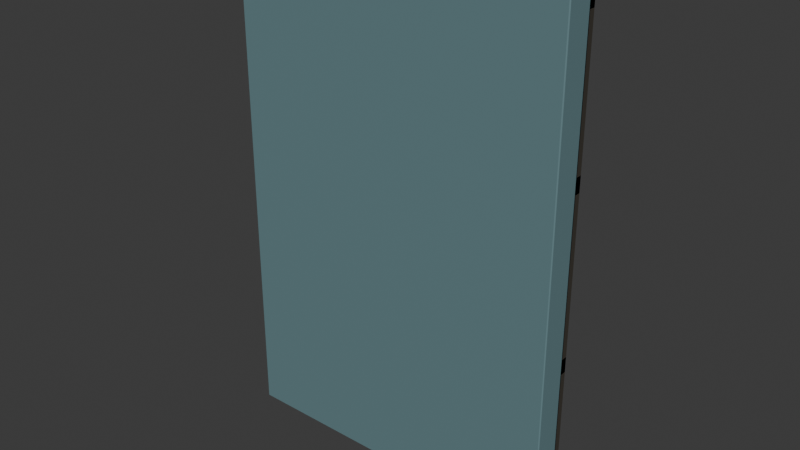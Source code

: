 # Source: scrap_bunker_panel_2m.blend  (saved by Blender 4.5.91; exported with 4.5.12 LTS)
import bpy
from mathutils import Matrix  # noqa: F401  (used for matrix-valued properties, if any)

bpy.ops.wm.read_factory_settings(use_empty=True)
scene = bpy.context.scene
scene.name = 'Scene'

# ---- collections
col_collection = bpy.data.collections.new('Collection'); scene.collection.children.link(col_collection)
col_asset = bpy.data.collections.new('asset'); scene.collection.children.link(col_asset)

# ---- materials (node trees are filled in below, after node groups)
mat_painted_steel_bluegray = bpy.data.materials.new('painted_steel_bluegray')
mat_painted_steel_bluegray.use_backface_culling = True
mat_painted_steel_bluegray.diffuse_color = (0.13, 0.23, 0.25, 1.0)
mat_weathered_steel = bpy.data.materials.new('weathered_steel')
mat_weathered_steel.use_backface_culling = True
mat_weathered_steel.diffuse_color = (0.2, 0.18, 0.15, 1.0)

# ---- material node trees
mat_painted_steel_bluegray.use_nodes = True; mat_painted_steel_bluegray.node_tree.nodes.clear()
_N = mat_painted_steel_bluegray.node_tree.nodes; _L = mat_painted_steel_bluegray.node_tree.links
n0 = _N.new('ShaderNodeBsdfPrincipled'); n0.name = 'Principled BSDF'; n0.location = (-200, 100)
n0.inputs[0].default_value = (0.13, 0.23, 0.25, 1.0)
n0.inputs[2].default_value = 0.64
n1 = _N.new('ShaderNodeOutputMaterial'); n1.name = 'Material Output'; n1.location = (200, 100)
_L.new(n0.outputs[0], n1.inputs[0])
n1.is_active_output = True
mat_weathered_steel.use_nodes = True; mat_weathered_steel.node_tree.nodes.clear()
_N = mat_weathered_steel.node_tree.nodes; _L = mat_weathered_steel.node_tree.links
n0 = _N.new('ShaderNodeBsdfPrincipled'); n0.name = 'Principled BSDF'; n0.location = (-200, 100)
n0.inputs[0].default_value = (0.2, 0.18, 0.15, 1.0)
n0.inputs[1].default_value = 1.0
n0.inputs[2].default_value = 0.63
n1 = _N.new('ShaderNodeOutputMaterial'); n1.name = 'Material Output'; n1.location = (200, 100)
_L.new(n0.outputs[0], n1.inputs[0])
n1.is_active_output = True

# ---- world
world_world = bpy.data.worlds.new('World'); scene.world = world_world
world_world.use_nodes = True; world_world.node_tree.nodes.clear()
_N = world_world.node_tree.nodes; _L = world_world.node_tree.links
n0 = _N.new('ShaderNodeOutputWorld'); n0.name = 'World Output'; n0.location = (200, 100)
n1 = _N.new('ShaderNodeBackground'); n1.name = 'Background'; n1.location = (-200, 100)
n1.inputs[0].default_value = (0.05088, 0.05088, 0.05088, 1.0)
_L.new(n1.outputs[0], n0.inputs[0])
n0.is_active_output = True
world_world.color = (0.05088, 0.05088, 0.05088)
world_world.sun_shadow_jitter_overblur = 0.0

# ---- meshes
me_cube_001 = bpy.data.meshes.new('Cube.001')
me_cube_001.from_pydata([(-0.995, -0.095, 0.0), (-0.995, -0.1, 0.005), (-1.0, -0.095, 0.005), (-0.995, -0.1, 2.995), (-0.995, -0.095, 3.0), (-1.0, -0.095, 2.995), (-0.995, 0.065, 0.0), (-1.0, 0.065, 0.005), (-0.995, 0.07, 0.005), (-0.995, 0.065, 3.0), (-0.995, 0.07, 2.995), (-1.0, 0.065, 2.995), (0.995, -0.095, 0.0), (1.0, -0.095, 0.005), (0.995, -0.1, 0.005), (0.995, -0.095, 3.0), (0.995, -0.1, 2.995), (1.0, -0.095, 2.995), (0.995, 0.065, 0.0), (0.995, 0.07, 0.005), (1.0, 0.065, 0.005), (0.995, 0.065, 3.0), (1.0, 0.065, 2.995), (0.995, 0.07, 2.995), (-1.0, 0.06, 0.075), (-1.0, 0.06, 0.165), (-1.0, 0.1, 0.075), (-1.0, 0.1, 0.165), (1.0, 0.06, 0.075), (1.0, 0.06, 0.165), (1.0, 0.1, 0.075), (1.0, 0.1, 0.165), (-1.0, 0.06, 0.955), (-1.0, 0.06, 1.045), (-1.0, 0.1, 0.955), (-1.0, 0.1, 1.045), (1.0, 0.06, 0.955), (1.0, 0.06, 1.045), (1.0, 0.1, 0.955), (1.0, 0.1, 1.045), (-1.0, 0.06, 1.955), (-1.0, 0.06, 2.045), (-1.0, 0.1, 1.955), (-1.0, 0.1, 2.045), (1.0, 0.06, 1.955), (1.0, 0.06, 2.045), (1.0, 0.1, 1.955), (1.0, 0.1, 2.045), (-1.0, 0.06, 2.835), (-1.0, 0.06, 2.925), (-1.0, 0.1, 2.835), (-1.0, 0.1, 2.925), (1.0, 0.06, 2.835), (1.0, 0.06, 2.925), (1.0, 0.1, 2.835), (1.0, 0.1, 2.925), (-1.0, 0.06, 0.1), (-1.0, 0.06, 2.9), (-1.0, 0.1, 0.1), (-1.0, 0.1, 2.9), (-0.88, 0.06, 0.1), (-0.88, 0.06, 2.9), (-0.88, 0.1, 0.1), (-0.88, 0.1, 2.9), (0.88, 0.06, 0.1), (0.88, 0.06, 2.9), (0.88, 0.1, 0.1), (0.88, 0.1, 2.9), (1.0, 0.06, 0.1), (1.0, 0.06, 2.9), (1.0, 0.1, 0.1), (1.0, 0.1, 2.9), (-0.46, 0.07, 1.585), (-0.46, 0.07, 1.815), (-0.46, 0.076, 1.585), (-0.46, 0.076, 1.815), (-0.14, 0.07, 1.585), (-0.14, 0.07, 1.815), (-0.14, 0.076, 1.585), (-0.14, 0.076, 1.815)], [], [(0, 1, 2), (3, 4, 5), (6, 7, 8), (9, 10, 11), (12, 13, 14), (15, 16, 17), (18, 19, 20), (21, 22, 23), (6, 0, 2, 7), (1, 3, 5, 2), (4, 9, 11, 5), (10, 8, 7, 11), (18, 6, 8, 19), (9, 21, 23, 10), (22, 20, 19, 23), (12, 18, 20, 13), (21, 15, 17, 22), (16, 14, 13, 17), (0, 12, 14, 1), (15, 4, 3, 16), (6, 18, 12, 0), (2, 5, 11, 7), (14, 16, 3, 1), (21, 9, 4, 15), (8, 10, 23, 19), (20, 22, 17, 13), (24, 25, 27, 26), (26, 27, 31, 30), (30, 31, 29, 28), (28, 29, 25, 24), (26, 30, 28, 24), (31, 27, 25, 29), (32, 33, 35, 34), (34, 35, 39, 38), (38, 39, 37, 36), (36, 37, 33, 32), (34, 38, 36, 32), (39, 35, 33, 37), (40, 41, 43, 42), (42, 43, 47, 46), (46, 47, 45, 44), (44, 45, 41, 40), (42, 46, 44, 40), (47, 43, 41, 45), (48, 49, 51, 50), (50, 51, 55, 54), (54, 55, 53, 52), (52, 53, 49, 48), (50, 54, 52, 48), (55, 51, 49, 53), (56, 57, 59, 58), (58, 59, 63, 62), (62, 63, 61, 60), (60, 61, 57, 56), (58, 62, 60, 56), (63, 59, 57, 61), (64, 65, 67, 66), (66, 67, 71, 70), (70, 71, 69, 68), (68, 69, 65, 64), (66, 70, 68, 64), (71, 67, 65, 69), (72, 73, 75, 74), (74, 75, 79, 78), (78, 79, 77, 76), (76, 77, 73, 72), (74, 78, 76, 72), (79, 75, 73, 77)])
me_cube_001.polygons.foreach_set('material_index', [0, 0, 0, 0, 0, 0, 0, 0, 0, 0, 0, 0, 0, 0, 0, 0, 0, 0, 0, 0, 0, 0, 0, 0, 0, 0, 1, 1, 1, 1, 1, 1, 1, 1, 1, 1, 1, 1, 1, 1, 1, 1, 1, 1, 1, 1, 1, 1, 1, 1, 1, 1, 1, 1, 1, 1, 1, 1, 1, 1, 1, 1, 1, 1, 1, 1, 1, 1])
_uv = me_cube_001.uv_layers.new(name='UVMap')
_uv.uv.foreach_set('vector', [0.0025, 0.4525, 0.0025, 0.45, 0.0, 0.4525, 0.45, 1.247, 0.4525, 1.25, 0.4525, 1.247, 0.0025, 0.5325, 0.0, 0.5325, 0.0025, 0.535, 0.5325, 1.25, 0.535, 1.247, 0.5325, 1.247, 0.9975, 0.4525, 1.0, 0.4525, 0.9975, 0.45, 0.4525, 1.25, 0.45, 1.247, 0.4525, 1.247, 0.9975, 0.5325, 0.9975, 0.535, 1.0, 0.5325, 0.5325, 1.25, 0.5325, 1.247, 0.535, 1.247, 0.0025, 0.5325, 0.0025, 0.4525, 0.0, 0.4525, 0.0, 0.5325, 0.45, -0.2475, 0.45, 1.247, 0.4525, 1.247, 0.4525, -0.2475, 0.4525, 1.25, 0.5325, 1.25, 0.5325, 1.247, 0.4525, 1.247, 0.535, 1.247, 0.535, -0.2475, 0.5325, -0.2475, 0.5325, 1.247, 0.9975, 0.5325, 0.0025, 0.5325, 0.0025, 0.535, 0.9975, 0.535, 0.0025, 1.25, 0.9975, 1.25, 0.9975, 1.247, 0.0025, 1.247, 0.5325, 1.247, 0.5325, -0.2475, 0.535, -0.2475, 0.535, 1.247, 0.9975, 0.4525, 0.9975, 0.5325, 1.0, 0.5325, 1.0, 0.4525, 0.5325, 1.25, 0.4525, 1.25, 0.4525, 1.247, 0.5325, 1.247, 0.45, 1.247, 0.45, -0.2475, 0.4525, -0.2475, 0.4525, 1.247, 0.0025, 0.4525, 0.9975, 0.4525, 0.9975, 0.45, 0.0025, 0.45, 0.9975, 1.25, 0.0025, 1.25, 0.0025, 1.247, 0.9975, 1.247, 0.0025, 0.5325, 0.9975, 0.5325, 0.9975, 0.4525, 0.0025, 0.4525, 0.4525, -0.2475, 0.4525, 1.247, 0.5325, 1.247, 0.5325, -0.2475, 0.9975, -0.2475, 0.9975, 1.247, 0.0025, 1.247, 0.0025, -0.2475, 0.9975, 0.5325, 0.0025, 0.5325, 0.0025, 0.4525, 0.9975, 0.4525, 0.0025, -0.2475, 0.0025, 1.247, 0.9975, 1.247, 0.9975, -0.2475, 0.5325, -0.2475, 0.5325, 1.247, 0.4525, 1.247, 0.4525, -0.2475, 0.53, -0.2125, 0.53, -0.1675, 0.55, -0.1675, 0.55, -0.2125, 0.0, -0.2125, 0.0, -0.1675, 1.0, -0.1675, 1.0, -0.2125, 0.55, -0.2125, 0.55, -0.1675, 0.53, -0.1675, 0.53, -0.2125, 1.0, -0.2125, 1.0, -0.1675, 0.0, -0.1675, 0.0, -0.2125, 0.0, 0.55, 1.0, 0.55, 1.0, 0.53, 0.0, 0.53, 1.0, 0.55, 0.0, 0.55, 0.0, 0.53, 1.0, 0.53, 0.53, 0.2275, 0.53, 0.2725, 0.55, 0.2725, 0.55, 0.2275, 0.0, 0.2275, 0.0, 0.2725, 1.0, 0.2725, 1.0, 0.2275, 0.55, 0.2275, 0.55, 0.2725, 0.53, 0.2725, 0.53, 0.2275, 1.0, 0.2275, 1.0, 0.2725, 0.0, 0.2725, 0.0, 0.2275, 0.0, 0.55, 1.0, 0.55, 1.0, 0.53, 0.0, 0.53, 1.0, 0.55, 0.0, 0.55, 0.0, 0.53, 1.0, 0.53, 0.53, 0.7275, 0.53, 0.7725, 0.55, 0.7725, 0.55, 0.7275, 0.0, 0.7275, 0.0, 0.7725, 1.0, 0.7725, 1.0, 0.7275, 0.55, 0.7275, 0.55, 0.7725, 0.53, 0.7725, 0.53, 0.7275, 1.0, 0.7275, 1.0, 0.7725, 0.0, 0.7725, 0.0, 0.7275, 0.0, 0.55, 1.0, 0.55, 1.0, 0.53, 0.0, 0.53, 1.0, 0.55, 0.0, 0.55, 0.0, 0.53, 1.0, 0.53, 0.53, 1.168, 0.53, 1.213, 0.55, 1.213, 0.55, 1.168, 0.0, 1.168, 0.0, 1.213, 1.0, 1.213, 1.0, 1.168, 0.55, 1.168, 0.55, 1.213, 0.53, 1.213, 0.53, 1.168, 1.0, 1.168, 1.0, 1.213, 0.0, 1.213, 0.0, 1.168, 0.0, 0.55, 1.0, 0.55, 1.0, 0.53, 0.0, 0.53, 1.0, 0.55, 0.0, 0.55, 0.0, 0.53, 1.0, 0.53, 0.53, -0.2, 0.53, 1.2, 0.55, 1.2, 0.55, -0.2, 0.0, -0.2, 0.0, 1.2, 0.06, 1.2, 0.06, -0.2, 0.55, -0.2, 0.55, 1.2, 0.53, 1.2, 0.53, -0.2, 0.06, -0.2, 0.06, 1.2, 0.0, 1.2, 0.0, -0.2, 0.0, 0.55, 0.06, 0.55, 0.06, 0.53, 0.0, 0.53, 0.06, 0.55, 0.0, 0.55, 0.0, 0.53, 0.06, 0.53, 0.53, -0.2, 0.53, 1.2, 0.55, 1.2, 0.55, -0.2, 0.94, -0.2, 0.94, 1.2, 1.0, 1.2, 1.0, -0.2, 0.55, -0.2, 0.55, 1.2, 0.53, 1.2, 0.53, -0.2, 1.0, -0.2, 1.0, 1.2, 0.94, 1.2, 0.94, -0.2, 0.94, 0.55, 1.0, 0.55, 1.0, 0.53, 0.94, 0.53, 1.0, 0.55, 0.94, 0.55, 0.94, 0.53, 1.0, 0.53, 0.535, 0.5425, 0.535, 0.6575, 0.538, 0.6575, 0.538, 0.5425, 0.27, 0.5425, 0.27, 0.6575, 0.43, 0.6575, 0.43, 0.5425, 0.538, 0.5425, 0.538, 0.6575, 0.535, 0.6575, 0.535, 0.5425, 0.43, 0.5425, 0.43, 0.6575, 0.27, 0.6575, 0.27, 0.5425, 0.27, 0.538, 0.43, 0.538, 0.43, 0.535, 0.27, 0.535, 0.43, 0.538, 0.27, 0.538, 0.27, 0.535, 0.43, 0.535])
me_cube_001.materials.append(mat_painted_steel_bluegray)
me_cube_001.materials.append(mat_weathered_steel)
me_cube_001.update()
me_cube_001.normals_split_custom_set([tuple(v) for v in zip(*[iter([-0.5773, -0.5774, -0.5773, -0.5773, -0.5774, -0.5773, -0.5773, -0.5774, -0.5773, -0.5774, -0.5774, 0.5773, -0.5774, -0.5774, 0.5773, -0.5774, -0.5774, 0.5773, -0.5773, 0.5774, -0.5773, -0.5773, 0.5774, -0.5773, -0.5773, 0.5774, -0.5773, -0.5774, 0.5774, 0.5773, -0.5774, 0.5774, 0.5773, -0.5774, 0.5774, 0.5773, 0.5773, -0.5774, -0.5773, 0.5773, -0.5774, -0.5773, 0.5773, -0.5774, -0.5773, 0.5774, -0.5774, 0.5773, 0.5774, -0.5774, 0.5773, 0.5774, -0.5774, 0.5773, 0.5773, 0.5774, -0.5773, 0.5773, 0.5774, -0.5773, 0.5773, 0.5774, -0.5773, 0.5774, 0.5774, 0.5773, 0.5774, 0.5774, 0.5773, 0.5774, 0.5774, 0.5773, -0.7071, 0.0, -0.7071, -0.7071, 0.0, -0.7071, -0.7071, 0.0, -0.7071, -0.7071, 0.0, -0.7071, -0.7071, -0.7071, 0.0, -0.7071, -0.7071, 0.0, -0.7071, -0.7071, 0.0, -0.7071, -0.7071, 0.0, -0.7071, 0.0, 0.7071, -0.7071, 0.0, 0.7071, -0.7071, 0.0, 0.7071, -0.7071, 0.0, 0.7071, -0.7071, 0.7071, 0.0, -0.7071, 0.7071, 0.0, -0.7071, 0.7071, 0.0, -0.7071, 0.7071, 0.0, 0.0, 0.7071, -0.7071, 0.0, 0.7071, -0.7071, 0.0, 0.7071, -0.7071, 0.0, 0.7071, -0.7071, 0.0, 0.7071, 0.7071, 0.0, 0.7071, 0.7071, 0.0, 0.7071, 0.7071, 0.0, 0.7071, 0.7071, 0.7071, 0.7071, 0.0, 0.7071, 0.7071, 0.0, 0.7071, 0.7071, 0.0, 0.7071, 0.7071, 0.0, 0.7071, 0.0, -0.7071, 0.7071, 0.0, -0.7071, 0.7071, 0.0, -0.7071, 0.7071, 0.0, -0.7071, 0.7071, 0.0, 0.7071, 0.7071, 0.0, 0.7071, 0.7071, 0.0, 0.7071, 0.7071, 0.0, 0.7071, 0.7071, -0.7071, 0.0, 0.7071, -0.7071, 0.0, 0.7071, -0.7071, 0.0, 0.7071, -0.7071, 0.0, 0.0, -0.7071, -0.7071, 0.0, -0.7071, -0.7071, 0.0, -0.7071, -0.7071, 0.0, -0.7071, -0.7071, 0.0, -0.7071, 0.7071, 0.0, -0.7071, 0.7071, 0.0, -0.7071, 0.7071, 0.0, -0.7071, 0.7071, 0.0, 0.0, -1.0, 0.0, 0.0, -1.0, 0.0, 0.0, -1.0, 0.0, 0.0, -1.0, -1.0, 0.0, 0.0, -1.0, 0.0, 0.0, -1.0, 0.0, 0.0, -1.0, 0.0, 0.0, 0.0, -1.0, 0.0, 0.0, -1.0, 0.0, 0.0, -1.0, 0.0, 0.0, -1.0, 0.0, 0.0, 0.0, 1.0, 0.0, 0.0, 1.0, 0.0, 0.0, 1.0, 0.0, 0.0, 1.0, 0.0, 1.0, 0.0, 0.0, 1.0, 0.0, 0.0, 1.0, 0.0, 0.0, 1.0, 0.0, 1.0, 0.0, 0.0, 1.0, 0.0, 0.0, 1.0, 0.0, 0.0, 1.0, 0.0, 0.0, -1.0, 0.0, 0.0, -1.0, 0.0, 0.0, -1.0, 0.0, 0.0, -1.0, 0.0, 0.0, 0.0, 1.0, 0.0, 0.0, 1.0, 0.0, 0.0, 1.0, 0.0, 0.0, 1.0, 0.0, 1.0, 0.0, 0.0, 1.0, 0.0, 0.0, 1.0, 0.0, 0.0, 1.0, 0.0, 0.0, 0.0, -1.0, 0.0, 0.0, -1.0, 0.0, 0.0, -1.0, 0.0, 0.0, -1.0, 0.0, 0.0, 0.0, -1.0, 0.0, 0.0, -1.0, 0.0, 0.0, -1.0, 0.0, 0.0, -1.0, 0.0, 0.0, 1.0, 0.0, 0.0, 1.0, 0.0, 0.0, 1.0, 0.0, 0.0, 1.0, -1.0, 0.0, 0.0, -1.0, 0.0, 0.0, -1.0, 0.0, 0.0, -1.0, 0.0, 0.0, 0.0, 1.0, 0.0, 0.0, 1.0, 0.0, 0.0, 1.0, 0.0, 0.0, 1.0, 0.0, 1.0, 0.0, 0.0, 1.0, 0.0, 0.0, 1.0, 0.0, 0.0, 1.0, 0.0, 0.0, 0.0, -1.0, 0.0, 0.0, -1.0, 0.0, 0.0, -1.0, 0.0, 0.0, -1.0, 0.0, 0.0, 0.0, -1.0, 0.0, 0.0, -1.0, 0.0, 0.0, -1.0, 0.0, 0.0, -1.0, 0.0, 0.0, 1.0, 0.0, 0.0, 1.0, 0.0, 0.0, 1.0, 0.0, 0.0, 1.0, -1.0, 0.0, 0.0, -1.0, 0.0, 0.0, -1.0, 0.0, 0.0, -1.0, 0.0, 0.0, 0.0, 1.0, 0.0, 0.0, 1.0, 0.0, 0.0, 1.0, 0.0, 0.0, 1.0, 0.0, 1.0, 0.0, 0.0, 1.0, 0.0, 0.0, 1.0, 0.0, 0.0, 1.0, 0.0, 0.0, 0.0, -1.0, 0.0, 0.0, -1.0, 0.0, 0.0, -1.0, 0.0, 0.0, -1.0, 0.0, 0.0, 0.0, -1.0, 0.0, 0.0, -1.0, 0.0, 0.0, -1.0, 0.0, 0.0, -1.0, 0.0, 0.0, 1.0, 0.0, 0.0, 1.0, 0.0, 0.0, 1.0, 0.0, 0.0, 1.0, -1.0, 0.0, 0.0, -1.0, 0.0, 0.0, -1.0, 0.0, 0.0, -1.0, 0.0, 0.0, 0.0, 1.0, 0.0, 0.0, 1.0, 0.0, 0.0, 1.0, 0.0, 0.0, 1.0, 0.0, 1.0, 0.0, 0.0, 1.0, 0.0, 0.0, 1.0, 0.0, 0.0, 1.0, 0.0, 0.0, 0.0, -1.0, 0.0, 0.0, -1.0, 0.0, 0.0, -1.0, 0.0, 0.0, -1.0, 0.0, 0.0, 0.0, -1.0, 0.0, 0.0, -1.0, 0.0, 0.0, -1.0, 0.0, 0.0, -1.0, 0.0, 0.0, 1.0, 0.0, 0.0, 1.0, 0.0, 0.0, 1.0, 0.0, 0.0, 1.0, -1.0, 0.0, 0.0, -1.0, 0.0, 0.0, -1.0, 0.0, 0.0, -1.0, 0.0, 0.0, 0.0, 1.0, 0.0, 0.0, 1.0, 0.0, 0.0, 1.0, 0.0, 0.0, 1.0, 0.0, 1.0, 0.0, 0.0, 1.0, 0.0, 0.0, 1.0, 0.0, 0.0, 1.0, 0.0, 0.0, 0.0, -1.0, 0.0, 0.0, -1.0, 0.0, 0.0, -1.0, 0.0, 0.0, -1.0, 0.0, 0.0, 0.0, -1.0, 0.0, 0.0, -1.0, 0.0, 0.0, -1.0, 0.0, 0.0, -1.0, 0.0, 0.0, 1.0, 0.0, 0.0, 1.0, 0.0, 0.0, 1.0, 0.0, 0.0, 1.0, -1.0, 0.0, 0.0, -1.0, 0.0, 0.0, -1.0, 0.0, 0.0, -1.0, 0.0, 0.0, 0.0, 1.0, 0.0, 0.0, 1.0, 0.0, 0.0, 1.0, 0.0, 0.0, 1.0, 0.0, 1.0, 0.0, 0.0, 1.0, 0.0, 0.0, 1.0, 0.0, 0.0, 1.0, 0.0, 0.0, 0.0, -1.0, 0.0, 0.0, -1.0, 0.0, 0.0, -1.0, 0.0, 0.0, -1.0, 0.0, 0.0, 0.0, -1.0, 0.0, 0.0, -1.0, 0.0, 0.0, -1.0, 0.0, 0.0, -1.0, 0.0, 0.0, 1.0, 0.0, 0.0, 1.0, 0.0, 0.0, 1.0, 0.0, 0.0, 1.0, -1.0, 0.0, 0.0, -1.0, 0.0, 0.0, -1.0, 0.0, 0.0, -1.0, 0.0, 0.0, 0.0, 1.0, 0.0, 0.0, 1.0, 0.0, 0.0, 1.0, 0.0, 0.0, 1.0, 0.0, 1.0, 0.0, 0.0, 1.0, 0.0, 0.0, 1.0, 0.0, 0.0, 1.0, 0.0, 0.0, 0.0, -1.0, 0.0, 0.0, -1.0, 0.0, 0.0, -1.0, 0.0, 0.0, -1.0, 0.0, 0.0, 0.0, -1.0, 0.0, 0.0, -1.0, 0.0, 0.0, -1.0, 0.0, 0.0, -1.0, 0.0, 0.0, 1.0, 0.0, 0.0, 1.0, 0.0, 0.0, 1.0, 0.0, 0.0, 1.0])] * 3)])

# ---- objects
ob_scrap_bunker_panel_2m = bpy.data.objects.new('scrap_bunker_panel_2m', me_cube_001)

# ---- transforms, parenting, visibility, modifiers, constraints
ob_scrap_bunker_panel_2m.location = (0.0, 0.0, 0.0)

# ---- collection membership
col_asset.objects.link(ob_scrap_bunker_panel_2m)

# ---- scene / render settings (as saved in the file)
scene.frame_start = 1; scene.frame_end = 250; scene.frame_set(1)
scene.render.engine = 'BLENDER_EEVEE_NEXT'
bpy.context.view_layer.update()

# ---- added for rendering (the .blend has no active camera and no usable light): camera, sun
cam_auto = bpy.data.cameras.new('AutoCamera')
cam_auto.lens = 50.0
cam_auto.sensor_width = 36.0
cam_auto.clip_end = 1000.0
ob_auto_camera = bpy.data.objects.new('AutoCamera', cam_auto)
scene.collection.objects.link(ob_auto_camera)
ob_auto_camera.location = (3.34107, -4.00929, 4.17286)
ob_auto_camera.rotation_euler = (1.09748, -7.21219e-08, 0.694738)
scene.camera = ob_auto_camera
light_auto_sun = bpy.data.lights.new('AutoSun', 'SUN')
light_auto_sun.energy = 3.0
light_auto_sun.angle = 0.0523599
ob_auto_sun = bpy.data.objects.new('AutoSun', light_auto_sun)
scene.collection.objects.link(ob_auto_sun)
ob_auto_sun.rotation_euler = (0.872665, 0.174533, 0.523599)
bpy.context.view_layer.update()
